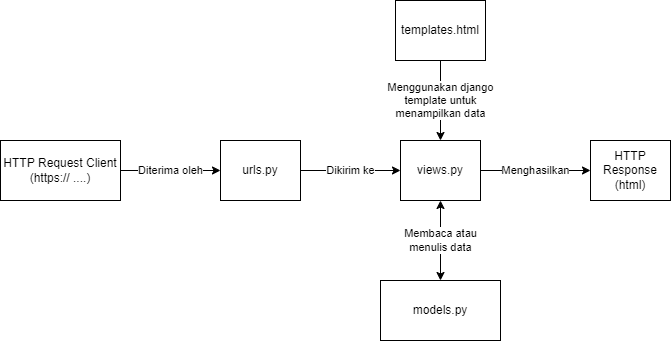

The diagram above was exported from draw.io. Its source (the exported page's mxGraphModel, read from the mxfile embedded in the PNG):
<mxGraphModel dx="989" dy="513" grid="1" gridSize="10" guides="1" tooltips="1" connect="1" arrows="1" fold="1" page="1" pageScale="1" pageWidth="850" pageHeight="1100" math="0" shadow="0">
  <root>
    <mxCell id="0" />
    <mxCell id="1" parent="0" />
    <mxCell id="NOU_ZNWfTYB2RNl496tE-4" value="Diterima oleh" style="edgeStyle=orthogonalEdgeStyle;rounded=0;orthogonalLoop=1;jettySize=auto;html=1;" parent="1" source="NOU_ZNWfTYB2RNl496tE-2" target="NOU_ZNWfTYB2RNl496tE-3" edge="1">
      <mxGeometry relative="1" as="geometry" />
    </mxCell>
    <mxCell id="NOU_ZNWfTYB2RNl496tE-2" value="HTTP Request Client&lt;br&gt;(https:// ....)" style="rounded=0;whiteSpace=wrap;html=1;" parent="1" vertex="1">
      <mxGeometry x="50" y="190" width="120" height="60" as="geometry" />
    </mxCell>
    <mxCell id="NOU_ZNWfTYB2RNl496tE-7" value="Dikirim ke" style="edgeStyle=orthogonalEdgeStyle;rounded=0;orthogonalLoop=1;jettySize=auto;html=1;" parent="1" source="NOU_ZNWfTYB2RNl496tE-3" target="NOU_ZNWfTYB2RNl496tE-6" edge="1">
      <mxGeometry relative="1" as="geometry" />
    </mxCell>
    <mxCell id="NOU_ZNWfTYB2RNl496tE-3" value="urls.py" style="rounded=0;whiteSpace=wrap;html=1;" parent="1" vertex="1">
      <mxGeometry x="270" y="190" width="80" height="60" as="geometry" />
    </mxCell>
    <mxCell id="NOU_ZNWfTYB2RNl496tE-27" value="Menghasilkan" style="edgeStyle=orthogonalEdgeStyle;rounded=0;orthogonalLoop=1;jettySize=auto;html=1;exitX=1;exitY=0.5;exitDx=0;exitDy=0;entryX=0;entryY=0.5;entryDx=0;entryDy=0;" parent="1" source="NOU_ZNWfTYB2RNl496tE-6" target="NOU_ZNWfTYB2RNl496tE-26" edge="1">
      <mxGeometry relative="1" as="geometry" />
    </mxCell>
    <mxCell id="NOU_ZNWfTYB2RNl496tE-6" value="views.py" style="rounded=0;whiteSpace=wrap;html=1;" parent="1" vertex="1">
      <mxGeometry x="450" y="190" width="80" height="60" as="geometry" />
    </mxCell>
    <mxCell id="NOU_ZNWfTYB2RNl496tE-9" value="models.py" style="whiteSpace=wrap;html=1;rounded=0;" parent="1" vertex="1">
      <mxGeometry x="430" y="330" width="120" height="60" as="geometry" />
    </mxCell>
    <mxCell id="NOU_ZNWfTYB2RNl496tE-22" value="Membaca atau&lt;br&gt;menulis data" style="endArrow=classic;startArrow=classic;html=1;rounded=0;entryX=0.5;entryY=1;entryDx=0;entryDy=0;exitX=0.5;exitY=0;exitDx=0;exitDy=0;" parent="1" source="NOU_ZNWfTYB2RNl496tE-9" target="NOU_ZNWfTYB2RNl496tE-6" edge="1">
      <mxGeometry width="50" height="50" relative="1" as="geometry">
        <mxPoint x="450" y="320" as="sourcePoint" />
        <mxPoint x="500" y="270" as="targetPoint" />
      </mxGeometry>
    </mxCell>
    <mxCell id="NOU_ZNWfTYB2RNl496tE-25" value="Menggunakan django&lt;br&gt;template untuk&lt;br&gt;menampilkan data" style="edgeStyle=orthogonalEdgeStyle;rounded=0;orthogonalLoop=1;jettySize=auto;html=1;entryX=0.5;entryY=0;entryDx=0;entryDy=0;" parent="1" source="NOU_ZNWfTYB2RNl496tE-24" target="NOU_ZNWfTYB2RNl496tE-6" edge="1">
      <mxGeometry relative="1" as="geometry" />
    </mxCell>
    <mxCell id="NOU_ZNWfTYB2RNl496tE-24" value="templates.html" style="rounded=0;whiteSpace=wrap;html=1;" parent="1" vertex="1">
      <mxGeometry x="445" y="50" width="90" height="60" as="geometry" />
    </mxCell>
    <mxCell id="NOU_ZNWfTYB2RNl496tE-26" value="HTTP Response&lt;br&gt;(html)" style="rounded=0;whiteSpace=wrap;html=1;" parent="1" vertex="1">
      <mxGeometry x="640" y="190" width="80" height="60" as="geometry" />
    </mxCell>
  </root>
</mxGraphModel>